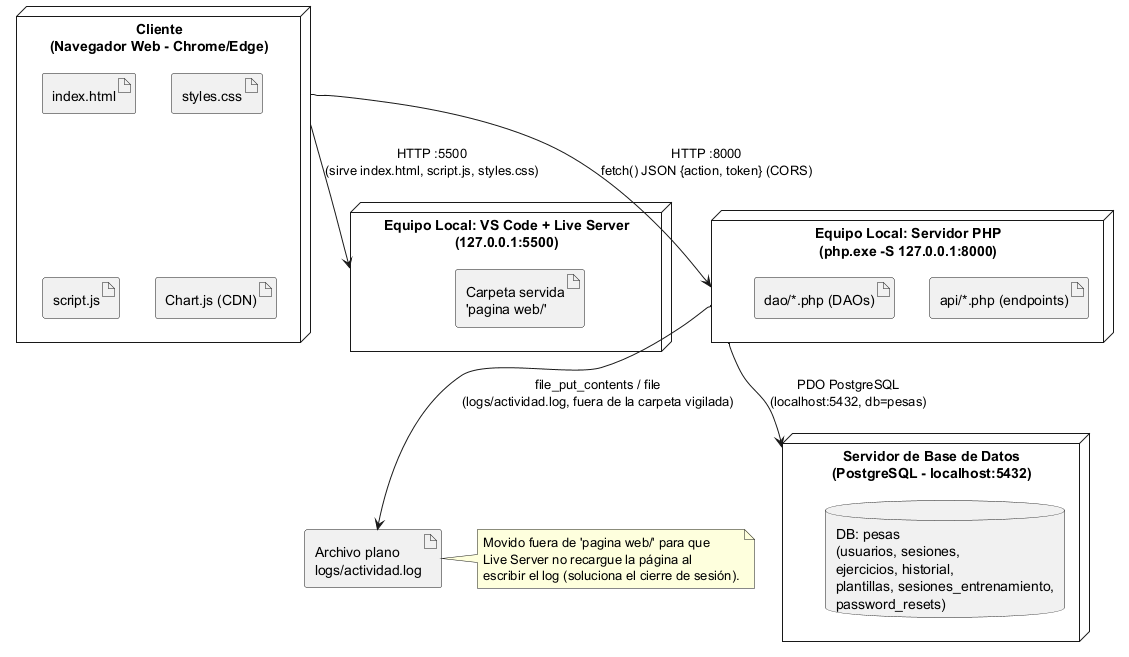

The diagram above was rendered by PlantUML. Its source (embedded in the PNG):
@startuml
' ============================================================
' DIAGRAMA DE DESPLIEGUE - Plataforma de Entrenamiento
' ============================================================

skinparam nodeStyle rectangle
skinparam databaseStyle cylinder

node "Cliente\n(Navegador Web - Chrome/Edge)" as N_CLI {
    artifact "index.html" as A_HTML
    artifact "styles.css" as A_CSS
    artifact "script.js" as A_JS
    artifact "Chart.js (CDN)" as A_CHART
}

node "Equipo Local: VS Code + Live Server\n(127.0.0.1:5500)" as N_LIVE {
    artifact "Carpeta servida\n'pagina web/'" as A_FOLDER
}

node "Equipo Local: Servidor PHP\n(php.exe -S 127.0.0.1:8000)" as N_PHP {
    artifact "api/*.php (endpoints)" as A_API
    artifact "dao/*.php (DAOs)" as A_DAO
}

node "Servidor de Base de Datos\n(PostgreSQL - localhost:5432)" as N_PG {
    database "DB: pesas\n(usuarios, sesiones,\nejercicios, historial,\nplantillas, sesiones_entrenamiento,\npassword_resets)" as DB_PESAS
}

artifact "Archivo plano\nlogs/actividad.log" as A_LOG

' Conexiones
N_CLI -down-> N_LIVE : "HTTP :5500\n(sirve index.html, script.js, styles.css)"
N_CLI -down-> N_PHP : "HTTP :8000\nfetch() JSON {action, token} (CORS)"

N_PHP --> N_PG : "PDO PostgreSQL\n(localhost:5432, db=pesas)"
N_PHP --> A_LOG : "file_put_contents / file\n(logs/actividad.log, fuera de la carpeta vigilada)"

' Nota
note right of A_LOG
  Movido fuera de 'pagina web/' para que
  Live Server no recargue la página al
  escribir el log (soluciona el cierre de sesión).
end note

@enduml